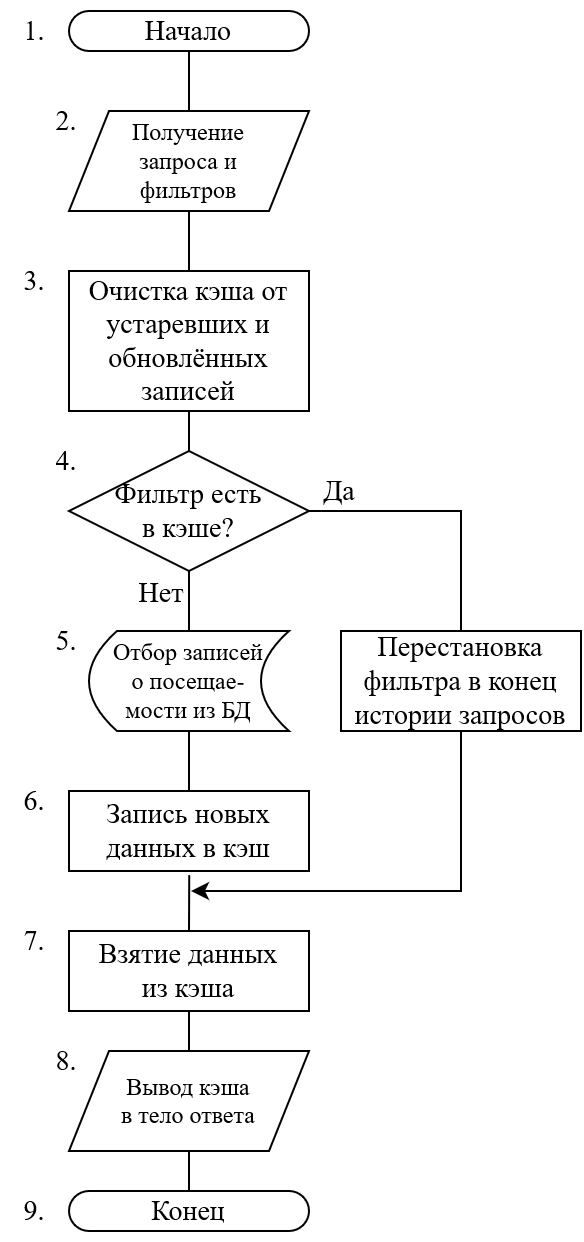

The diagram above was exported from draw.io. Its source (the exported page's mxGraphModel, read from the mxfile embedded in the PNG):
<mxGraphModel dx="666" dy="852" grid="1" gridSize="10" guides="1" tooltips="1" connect="1" arrows="1" fold="1" page="1" pageScale="1" pageWidth="827" pageHeight="1169" math="0" shadow="0">
  <root>
    <mxCell id="0" />
    <mxCell id="1" parent="0" />
    <mxCell id="C9RxBrxaBl4vxM8tO4Rs-3" style="edgeStyle=orthogonalEdgeStyle;rounded=0;orthogonalLoop=1;jettySize=auto;html=1;exitX=0.5;exitY=1;exitDx=0;exitDy=0;fontFamily=Times New Roman;fontSize=14;endArrow=none;endFill=0;" parent="1" source="C9RxBrxaBl4vxM8tO4Rs-1" target="C9RxBrxaBl4vxM8tO4Rs-2" edge="1">
      <mxGeometry relative="1" as="geometry" />
    </mxCell>
    <mxCell id="C9RxBrxaBl4vxM8tO4Rs-1" value="Начало" style="rounded=1;whiteSpace=wrap;html=1;fontSize=14;fontFamily=Times New Roman;arcSize=50;" parent="1" vertex="1">
      <mxGeometry x="354" y="20" width="120" height="20" as="geometry" />
    </mxCell>
    <mxCell id="_RFLTGZGd4qMKp4Uez7D-12" style="edgeStyle=orthogonalEdgeStyle;rounded=0;orthogonalLoop=1;jettySize=auto;html=1;exitX=0.5;exitY=1;exitDx=0;exitDy=0;entryX=0.5;entryY=0;entryDx=0;entryDy=0;fontFamily=Times New Roman;fontSize=12;endArrow=none;endFill=0;" edge="1" parent="1" source="C9RxBrxaBl4vxM8tO4Rs-2" target="_RFLTGZGd4qMKp4Uez7D-10">
      <mxGeometry relative="1" as="geometry" />
    </mxCell>
    <mxCell id="C9RxBrxaBl4vxM8tO4Rs-2" value="&lt;div style=&quot;font-size: 12px;&quot;&gt;Получение&lt;/div&gt;&lt;div style=&quot;font-size: 12px;&quot;&gt;запроса и&lt;/div&gt;&lt;div style=&quot;font-size: 12px;&quot;&gt;фильтров&lt;br style=&quot;font-size: 12px;&quot;&gt;&lt;/div&gt;" style="shape=parallelogram;perimeter=parallelogramPerimeter;whiteSpace=wrap;html=1;fixedSize=1;fontFamily=Times New Roman;fontSize=12;" parent="1" vertex="1">
      <mxGeometry x="354" y="70" width="120" height="50" as="geometry" />
    </mxCell>
    <mxCell id="C9RxBrxaBl4vxM8tO4Rs-82" value="Да" style="edgeStyle=orthogonalEdgeStyle;rounded=0;orthogonalLoop=1;jettySize=auto;html=1;exitX=1;exitY=0.5;exitDx=0;exitDy=0;fontFamily=Times New Roman;fontSize=14;endArrow=none;endFill=0;entryX=0.5;entryY=0;entryDx=0;entryDy=0;" parent="1" source="C9RxBrxaBl4vxM8tO4Rs-5" target="_RFLTGZGd4qMKp4Uez7D-15" edge="1">
      <mxGeometry x="-0.7808" y="10" relative="1" as="geometry">
        <mxPoint as="offset" />
        <mxPoint x="414" y="490" as="targetPoint" />
        <Array as="points">
          <mxPoint x="550" y="270" />
        </Array>
      </mxGeometry>
    </mxCell>
    <mxCell id="_RFLTGZGd4qMKp4Uez7D-11" value="Нет" style="edgeStyle=orthogonalEdgeStyle;rounded=0;orthogonalLoop=1;jettySize=auto;html=1;exitX=0.5;exitY=1;exitDx=0;exitDy=0;entryX=0.5;entryY=0;entryDx=0;entryDy=0;fontFamily=Times New Roman;fontSize=14;endArrow=none;endFill=0;" edge="1" parent="1" source="C9RxBrxaBl4vxM8tO4Rs-5" target="_RFLTGZGd4qMKp4Uez7D-3">
      <mxGeometry x="-0.3333" y="-14" relative="1" as="geometry">
        <mxPoint as="offset" />
      </mxGeometry>
    </mxCell>
    <mxCell id="C9RxBrxaBl4vxM8tO4Rs-5" value="&lt;div&gt;Фильтр есть&lt;/div&gt;&lt;div&gt;в кэше?&lt;br&gt;&lt;/div&gt;" style="rhombus;whiteSpace=wrap;html=1;fontFamily=Times New Roman;fontSize=14;" parent="1" vertex="1">
      <mxGeometry x="354" y="240" width="120" height="60" as="geometry" />
    </mxCell>
    <mxCell id="C9RxBrxaBl4vxM8tO4Rs-28" value="1." style="text;html=1;strokeColor=none;fillColor=none;align=center;verticalAlign=middle;whiteSpace=wrap;rounded=0;fontFamily=Times New Roman;fontSize=14;" parent="1" vertex="1">
      <mxGeometry x="320" y="15" width="34" height="30" as="geometry" />
    </mxCell>
    <mxCell id="C9RxBrxaBl4vxM8tO4Rs-29" value="2." style="text;html=1;strokeColor=none;fillColor=none;align=center;verticalAlign=middle;whiteSpace=wrap;rounded=0;fontFamily=Times New Roman;fontSize=14;" parent="1" vertex="1">
      <mxGeometry x="336" y="60" width="34" height="30" as="geometry" />
    </mxCell>
    <mxCell id="C9RxBrxaBl4vxM8tO4Rs-31" value="4." style="text;html=1;strokeColor=none;fillColor=none;align=center;verticalAlign=middle;whiteSpace=wrap;rounded=0;fontFamily=Times New Roman;fontSize=14;" parent="1" vertex="1">
      <mxGeometry x="336" y="230" width="34" height="30" as="geometry" />
    </mxCell>
    <mxCell id="_RFLTGZGd4qMKp4Uez7D-7" style="edgeStyle=orthogonalEdgeStyle;rounded=0;orthogonalLoop=1;jettySize=auto;html=1;exitX=0.5;exitY=1;exitDx=0;exitDy=0;entryX=0.5;entryY=0;entryDx=0;entryDy=0;fontFamily=Times New Roman;fontSize=14;endArrow=none;endFill=0;" edge="1" parent="1" source="_RFLTGZGd4qMKp4Uez7D-3" target="_RFLTGZGd4qMKp4Uez7D-6">
      <mxGeometry relative="1" as="geometry" />
    </mxCell>
    <mxCell id="_RFLTGZGd4qMKp4Uez7D-3" value="&lt;div style=&quot;font-size: 12px;&quot;&gt;Отбор записей &lt;br&gt;&lt;/div&gt;&lt;div style=&quot;font-size: 12px;&quot;&gt;о посещае-&lt;/div&gt;&lt;div style=&quot;font-size: 12px;&quot;&gt;мости из БД&lt;br&gt;&lt;/div&gt;" style="shape=dataStorage;whiteSpace=wrap;html=1;fixedSize=1;fontSize=14;fontFamily=Times New Roman;size=13.999999999999886;" vertex="1" parent="1">
      <mxGeometry x="364" y="330" width="100" height="50" as="geometry" />
    </mxCell>
    <mxCell id="_RFLTGZGd4qMKp4Uez7D-5" value="5." style="text;html=1;strokeColor=none;fillColor=none;align=center;verticalAlign=middle;whiteSpace=wrap;rounded=0;fontFamily=Times New Roman;fontSize=14;" vertex="1" parent="1">
      <mxGeometry x="336" y="320" width="34" height="30" as="geometry" />
    </mxCell>
    <mxCell id="_RFLTGZGd4qMKp4Uez7D-9" style="edgeStyle=orthogonalEdgeStyle;rounded=0;orthogonalLoop=1;jettySize=auto;html=1;exitX=0.501;exitY=1.051;exitDx=0;exitDy=0;fontFamily=Times New Roman;fontSize=14;endArrow=none;endFill=0;exitPerimeter=0;entryX=0.5;entryY=0;entryDx=0;entryDy=0;" edge="1" parent="1" source="_RFLTGZGd4qMKp4Uez7D-6">
      <mxGeometry relative="1" as="geometry">
        <mxPoint x="414" y="480" as="targetPoint" />
      </mxGeometry>
    </mxCell>
    <mxCell id="_RFLTGZGd4qMKp4Uez7D-6" value="&lt;div&gt;Запись новых данных в кэш&lt;br&gt;&lt;/div&gt;" style="rounded=0;whiteSpace=wrap;html=1;fontFamily=Times New Roman;fontSize=14;" vertex="1" parent="1">
      <mxGeometry x="354" y="410" width="120" height="40" as="geometry" />
    </mxCell>
    <mxCell id="_RFLTGZGd4qMKp4Uez7D-8" value="6." style="text;html=1;strokeColor=none;fillColor=none;align=center;verticalAlign=middle;whiteSpace=wrap;rounded=0;fontFamily=Times New Roman;fontSize=14;" vertex="1" parent="1">
      <mxGeometry x="320" y="400" width="34" height="30" as="geometry" />
    </mxCell>
    <mxCell id="_RFLTGZGd4qMKp4Uez7D-13" style="edgeStyle=orthogonalEdgeStyle;rounded=0;orthogonalLoop=1;jettySize=auto;html=1;exitX=0.5;exitY=1;exitDx=0;exitDy=0;entryX=0.5;entryY=0;entryDx=0;entryDy=0;fontFamily=Times New Roman;fontSize=12;endArrow=none;endFill=0;" edge="1" parent="1" source="_RFLTGZGd4qMKp4Uez7D-10" target="C9RxBrxaBl4vxM8tO4Rs-5">
      <mxGeometry relative="1" as="geometry" />
    </mxCell>
    <mxCell id="_RFLTGZGd4qMKp4Uez7D-10" value="&lt;div&gt;Очистка кэша от устаревших и обновлённых записей&lt;br&gt;&lt;/div&gt;" style="rounded=0;whiteSpace=wrap;html=1;fontFamily=Times New Roman;fontSize=14;" vertex="1" parent="1">
      <mxGeometry x="354" y="150" width="120" height="70" as="geometry" />
    </mxCell>
    <mxCell id="_RFLTGZGd4qMKp4Uez7D-14" value="3." style="text;html=1;strokeColor=none;fillColor=none;align=center;verticalAlign=middle;whiteSpace=wrap;rounded=0;fontFamily=Times New Roman;fontSize=14;" vertex="1" parent="1">
      <mxGeometry x="320" y="140" width="34" height="30" as="geometry" />
    </mxCell>
    <mxCell id="_RFLTGZGd4qMKp4Uez7D-21" style="edgeStyle=orthogonalEdgeStyle;rounded=0;orthogonalLoop=1;jettySize=auto;html=1;exitX=0.5;exitY=1;exitDx=0;exitDy=0;fontFamily=Times New Roman;fontSize=12;endArrow=classic;endFill=1;" edge="1" parent="1" source="_RFLTGZGd4qMKp4Uez7D-15">
      <mxGeometry relative="1" as="geometry">
        <mxPoint x="415" y="460" as="targetPoint" />
        <mxPoint x="555" y="380" as="sourcePoint" />
        <Array as="points">
          <mxPoint x="550" y="460" />
        </Array>
      </mxGeometry>
    </mxCell>
    <mxCell id="_RFLTGZGd4qMKp4Uez7D-15" value="Перестановка фильтра в конец истории запросов" style="rounded=0;whiteSpace=wrap;html=1;fontFamily=Times New Roman;fontSize=14;" vertex="1" parent="1">
      <mxGeometry x="490" y="330" width="120" height="50" as="geometry" />
    </mxCell>
    <mxCell id="_RFLTGZGd4qMKp4Uez7D-16" style="edgeStyle=orthogonalEdgeStyle;rounded=0;orthogonalLoop=1;jettySize=auto;html=1;exitX=0.5;exitY=1;exitDx=0;exitDy=0;entryX=0.5;entryY=0;entryDx=0;entryDy=0;fontFamily=Times New Roman;fontSize=12;endArrow=none;endFill=0;" edge="1" parent="1" source="_RFLTGZGd4qMKp4Uez7D-17" target="_RFLTGZGd4qMKp4Uez7D-18">
      <mxGeometry relative="1" as="geometry" />
    </mxCell>
    <mxCell id="_RFLTGZGd4qMKp4Uez7D-17" value="&lt;div&gt;Вывод кэша&lt;/div&gt;&lt;div&gt;в тело ответа&lt;br&gt;&lt;/div&gt;" style="shape=parallelogram;perimeter=parallelogramPerimeter;whiteSpace=wrap;html=1;fixedSize=1;fontFamily=Times New Roman;fontSize=12;" vertex="1" parent="1">
      <mxGeometry x="354" y="540" width="120" height="50" as="geometry" />
    </mxCell>
    <mxCell id="_RFLTGZGd4qMKp4Uez7D-18" value="Конец" style="rounded=1;whiteSpace=wrap;html=1;fontSize=14;fontFamily=Times New Roman;arcSize=50;" vertex="1" parent="1">
      <mxGeometry x="354" y="610" width="120" height="20" as="geometry" />
    </mxCell>
    <mxCell id="_RFLTGZGd4qMKp4Uez7D-19" value="7." style="text;html=1;strokeColor=none;fillColor=none;align=center;verticalAlign=middle;whiteSpace=wrap;rounded=0;fontFamily=Times New Roman;fontSize=14;" vertex="1" parent="1">
      <mxGeometry x="320" y="470" width="34" height="30" as="geometry" />
    </mxCell>
    <mxCell id="_RFLTGZGd4qMKp4Uez7D-24" value="&lt;div&gt;Взятие данных&lt;/div&gt;&lt;div&gt;из кэша&lt;br&gt;&lt;/div&gt;" style="rounded=0;whiteSpace=wrap;html=1;fontFamily=Times New Roman;fontSize=14;" vertex="1" parent="1">
      <mxGeometry x="354" y="480" width="120" height="40" as="geometry" />
    </mxCell>
    <mxCell id="_RFLTGZGd4qMKp4Uez7D-28" style="edgeStyle=orthogonalEdgeStyle;rounded=0;orthogonalLoop=1;jettySize=auto;html=1;exitX=0.5;exitY=1;exitDx=0;exitDy=0;fontFamily=Times New Roman;fontSize=12;endArrow=none;endFill=0;" edge="1" parent="1" source="_RFLTGZGd4qMKp4Uez7D-24" target="_RFLTGZGd4qMKp4Uez7D-17">
      <mxGeometry relative="1" as="geometry">
        <mxPoint x="414" y="670" as="sourcePoint" />
      </mxGeometry>
    </mxCell>
    <mxCell id="_RFLTGZGd4qMKp4Uez7D-30" value="8." style="text;html=1;strokeColor=none;fillColor=none;align=center;verticalAlign=middle;whiteSpace=wrap;rounded=0;fontFamily=Times New Roman;fontSize=14;" vertex="1" parent="1">
      <mxGeometry x="336" y="530" width="34" height="30" as="geometry" />
    </mxCell>
    <mxCell id="_RFLTGZGd4qMKp4Uez7D-31" value="9." style="text;html=1;strokeColor=none;fillColor=none;align=center;verticalAlign=middle;whiteSpace=wrap;rounded=0;fontFamily=Times New Roman;fontSize=14;" vertex="1" parent="1">
      <mxGeometry x="320" y="605" width="34" height="30" as="geometry" />
    </mxCell>
  </root>
</mxGraphModel>